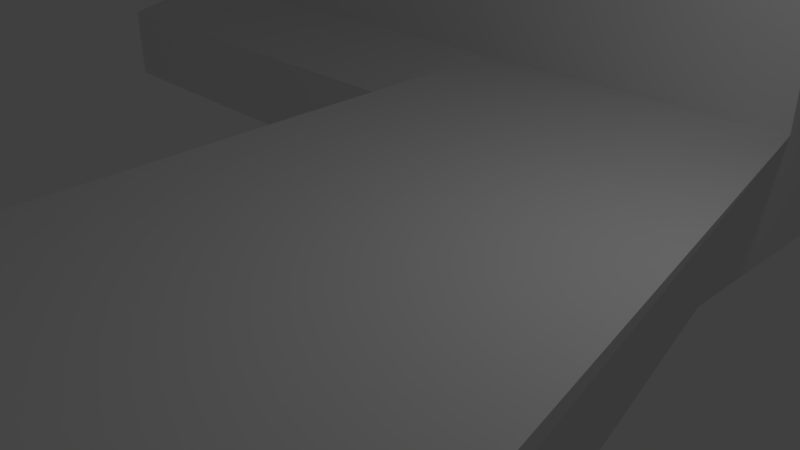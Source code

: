 # Source: SOPORTE-fan-right-Z.blend  (saved by Blender 2.79.0; exported with 4.5.12 LTS)
import bpy
from mathutils import Matrix  # noqa: F401  (used for matrix-valued properties, if any)

bpy.ops.wm.read_factory_settings(use_empty=True)
scene = bpy.context.scene
scene.name = 'Scene'

# ---- collections
col_collection_1 = bpy.data.collections.new('Collection 1'); scene.collection.children.link(col_collection_1)

# ---- world
world_world = bpy.data.worlds.new('World'); scene.world = world_world
world_world.color = (0.05088, 0.05088, 0.05088)
world_world.use_sun_shadow = False
world_world.sun_shadow_jitter_overblur = 0.0
world_world.cycles.sampling_method = 'MANUAL'

# ---- cameras
cam_camera = bpy.data.cameras.new('Camera')
cam_camera.clip_end = 100.0
cam_camera.lens = 35.0
cam_camera.sensor_width = 32.0
cam_camera.sensor_height = 18.0
cam_camera.ortho_scale = 7.314
cam_camera.dof.focus_distance = 0.0
cam_camera.dof.aperture_fstop = 128.0

# ---- lights
light_lamp = bpy.data.lights.new('Lamp', 'POINT')
light_lamp.transmission_factor = 0.0
light_lamp.cutoff_distance = 30.0
light_lamp.energy = 100.0
light_lamp.shadow_buffer_clip_start = 1.001
light_lamp.shadow_soft_size = 0.1
light_lamp.shadow_maximum_resolution = 0.006
light_lamp.use_absolute_resolution = True

# ---- meshes
me_cube_051 = bpy.data.meshes.new('Cube.051')
me_cube_051.from_pydata([(-0.6654, -1.0, -2.964), (-1.0, -1.0, 0.9997), (-0.6654, 1.0, -2.964), (-1.0, 1.0, 1.0), (2.158, -1.0, -2.964), (1.0, -1.0, 0.9997), (2.158, 1.0, -2.964), (1.0, 1.0, 1.0), (-0.6654, 2.067e-06, -2.964), (-0.6654, -1.0, -1.552), (-1.0, 0.0, 1.0), (-0.6654, 1.0, -1.552), (0.7465, 1.0, -2.964), (0.0, 1.0, 1.0), (2.158, 1.0, -1.552), (2.158, 2.067e-06, -2.964), (1.0, 0.0, 1.0), (2.158, -1.0, -1.552), (0.7465, -1.0, -2.964), (0.0, -1.0, 0.9997), (0.0, 0.0, 1.0), (0.7465, 2.067e-06, -2.964), (0.7465, -1.0, -1.552), (2.158, 2.067e-06, -1.552), (0.7465, 1.0, -1.552), (-0.6654, 2.067e-06, -1.552), (-0.6654, -0.5, -2.964), (-1.0, -1.0, 0.7725), (-1.0, 0.5, 1.0), (-0.6654, 1.0, -2.258), (0.04055, 1.0, -2.964), (0.5, 1.0, 1.0), (2.158, 1.0, -2.258), (2.158, 0.5, -2.964), (1.0, -0.5, 1.0), (2.158, -1.0, -2.258), (1.452, -1.0, -2.964), (-0.5, -1.0, 0.9997), (-0.6654, 0.5, -2.964), (-0.6654, -1.0, -2.258), (-1.0, -0.5, 1.0), (-1.0, 1.0, 0.5), (1.452, 1.0, -2.964), (-0.5, 1.0, 1.0), (1.0, 1.0, 0.5), (2.158, -0.5, -2.964), (1.0, 0.5, 1.0), (1.0, -1.0, 0.7725), (0.04055, -1.0, -2.964), (0.5, -1.0, 0.9997), (0.0, -0.5, 1.0), (0.0, 0.5, 1.0), (0.5, 0.0, 1.0), (-0.5, 0.0, 1.0), (0.7465, -0.5, -2.964), (0.7465, 0.5, -2.964), (0.04055, 2.067e-06, -2.964), (1.452, 2.067e-06, -2.964), (0.04055, -1.0, -1.552), (1.452, -1.0, -1.552), (0.0, -1.0, 0.7725), (2.158, -0.5, -1.552), (2.158, 0.5, -1.552), (2.158, 2.067e-06, -2.258), (1.0, 0.0, 0.5), (1.452, 1.0, -1.552), (0.04055, 1.0, -1.552), (0.0, 1.0, 0.5), (-0.6654, 0.5, -1.552), (-0.6654, -0.5, -1.552), (-0.6654, 2.067e-06, -2.258), (-1.0, 0.0, 0.5), (-1.0, -0.5, 0.5), (-0.6654, -0.5, -2.258), (-0.6654, 0.5, -2.258), (-0.5, 1.0, 0.5), (1.0, 0.5, 0.5), (2.158, 0.5, -2.258), (2.158, -0.5, -2.258), (0.5, -1.0, 0.7725), (1.452, 0.5, -2.964), (0.04055, 0.5, -2.964), (0.04055, -0.5, -2.964), (-0.5, 0.5, 1.0), (0.5, 0.5, 1.0), (0.5, -0.5, 1.0), (-0.5, -0.5, 1.0), (1.452, -0.5, -2.964), (-0.5, -1.0, 0.7725), (1.0, -0.5, 0.5), (0.5, 1.0, 0.5), (-1.0, 0.5, 0.5), (-1.0, -11.34, 0.7725), (-1.0, -11.34, 0.9997), (-0.5, -11.34, 0.9997), (0.5, -11.34, 0.9997), (0.0, -11.34, 0.9997), (1.0, -11.34, 0.9997), (1.0, -11.34, 0.7725), (0.0, -11.34, 0.7725), (0.5, -11.34, 0.7725), (-0.5, -11.34, 0.7725), (-4.376, -1.0, 0.7725), (-4.376, -1.0, 0.9997), (-4.376, 0.5, 1.0), (-4.376, 1.0, 1.0), (-4.376, -0.5, 1.0), (-4.376, 0.0, 1.0), (-4.376, 1.0, 0.5), (-4.376, 0.0, 0.5), (-4.376, -0.5, 0.5), (-4.376, 0.5, 0.5), (-4.376, -11.34, 0.7725), (-4.376, -11.34, 0.9997), (-2.541, -9.653, 0.7725), (-2.541, -9.653, 0.9997), (-2.694, -9.473, 0.7725), (-2.694, -9.473, 0.9997), (-2.06, -9.473, 0.7725), (-2.06, -9.473, 0.9997), (-2.213, -9.653, 0.7725), (-2.213, -9.653, 0.9997), (-2.377, -9.715, 0.7725), (-2.377, -9.715, 0.9997), (-1.828, -8.815, 0.7725), (-1.828, -8.815, 0.9997), (-1.929, -9.187, 0.7725), (-1.929, -9.187, 0.9997), (-2.826, -9.187, 0.7725), (-2.826, -9.187, 0.9997), (-2.927, -8.815, 0.7725), (-2.927, -8.815, 0.9997), (-1.743, -7.915, 0.7725), (-1.743, -7.915, 0.9997), (-1.764, -8.38, 0.7725), (-1.764, -8.38, 0.9997), (-2.99, -8.38, 0.7725), (-2.99, -8.38, 0.9997), (-3.012, -7.915, 0.7725), (-3.012, -7.915, 0.9997), (-1.764, -7.449, 0.7725), (-1.764, -7.449, 0.9997), (-1.828, -7.015, 0.7725), (-1.828, -7.015, 0.9997), (-2.99, -7.449, 0.7725), (-2.99, -7.449, 0.9997), (-2.927, -7.015, 0.7725), (-2.927, -7.015, 0.9997), (-1.929, -6.642, 0.7725), (-1.929, -6.642, 0.9997), (-2.06, -6.356, 0.7725), (-2.06, -6.356, 0.9997), (-2.826, -6.642, 0.7725), (-2.826, -6.642, 0.9997), (-2.694, -6.356, 0.7725), (-2.694, -6.356, 0.9997), (-2.213, -6.176, 0.7725), (-2.213, -6.176, 0.9997), (-2.541, -6.176, 0.7725), (-2.541, -6.176, 0.9997), (-2.377, -6.115, 0.7725), (-2.377, -6.115, 0.9997), (1.294, 1.0, -2.795), (1.294, -1.0, -2.795), (0.8006, 1.0, -2.868), (0.7465, 1.0, -2.866), (0.8006, -1.0, -2.868), (0.6672, 1.0, -2.863), (0.7465, -1.0, -2.866), (0.6672, -1.0, -2.863), (1.523, 1.0, -2.662), (1.523, -1.0, -2.662), (1.389, 1.0, -2.756), (1.389, -1.0, -2.756), (1.569, 1.0, -2.258), (1.569, 1.0, -2.258), (1.569, -1.0, -2.258), (1.569, -1.0, -2.258), (0.2121, 1.0, -1.728), (0.2121, -1.0, -1.728), (0.3068, 1.0, -1.689), (0.3068, -1.0, -1.689), (0.6672, 1.0, -1.621), (0.6672, -1.0, -1.621), (1.569, 1.0, -2.226), (1.569, -1.0, -2.226), (1.466, 1.0, -2.712), (1.452, 1.0, -2.72), (1.466, -1.0, -2.712), (1.452, -1.0, -2.72), (0.07863, 1.0, -2.662), (0.07863, -1.0, -2.662), (1.557, 1.0, -2.61), (1.557, -1.0, -2.61), (1.569, 1.0, -2.555), (1.569, -1.0, -2.555), (0.1352, 1.0, -2.712), (0.1352, -1.0, -2.712), (1.185, 1.0, -1.658), (1.185, -1.0, -1.658), (0.0323, 1.0, -2.226), (0.0323, -1.0, -2.226), (1.294, 1.0, -1.689), (1.294, -1.0, -1.689), (0.0323, 1.0, -2.258), (0.0323, 1.0, -2.258), (0.0323, -1.0, -2.258), (0.0323, -1.0, -2.258), (0.934, 1.0, -2.863), (0.934, -1.0, -2.863), (0.934, 1.0, -1.621), (0.934, -1.0, -1.621), (0.4165, 1.0, -2.826), (0.4165, -1.0, -2.826), (1.185, 1.0, -2.826), (1.185, -1.0, -2.826), (0.3068, 1.0, -2.795), (0.3068, -1.0, -2.795), (1.569, 1.0, -1.929), (1.569, -1.0, -1.929), (1.466, 1.0, -1.772), (1.466, -1.0, -1.772), (1.452, 1.0, -1.764), (1.452, -1.0, -1.764), (1.063, 1.0, -1.635), (1.063, -1.0, -1.635), (0.7465, 1.0, -1.618), (0.8006, 1.0, -1.616), (0.7465, -1.0, -1.618), (0.8006, -1.0, -1.616), (0.5378, 1.0, -2.849), (0.5378, -1.0, -2.849), (1.523, 1.0, -1.822), (1.523, -1.0, -1.822), (1.557, 1.0, -1.874), (1.557, -1.0, -1.874), (0.2121, 1.0, -2.756), (0.2121, -1.0, -2.756), (0.4165, 1.0, -1.658), (0.4165, -1.0, -1.658), (0.5378, 1.0, -1.635), (0.5378, -1.0, -1.635), (0.1352, 1.0, -1.772), (0.1352, -1.0, -1.772), (0.0323, 1.0, -2.555), (0.0323, -1.0, -2.555), (0.04055, -1.0, -2.594), (0.07863, 1.0, -1.822), (0.07863, -1.0, -1.822), (0.04397, 1.0, -2.61), (0.04055, 1.0, -2.594), (0.04397, -1.0, -2.61), (0.0323, 1.0, -1.929), (0.0323, -1.0, -1.929), (0.04397, 1.0, -1.874), (0.04055, 1.0, -1.89), (0.04397, -1.0, -1.874), (0.04055, -1.0, -1.89), (1.389, 1.0, -1.728), (1.389, -1.0, -1.728), (1.063, 1.0, -2.849), (1.063, -1.0, -2.849)], [], [(1, 40, 106, 103), (90, 31, 7, 44), (89, 34, 5, 47), (5, 49, 95, 97), (87, 45, 4, 36), (86, 40, 1, 37), (85, 50, 19, 49), (84, 51, 20, 52), (83, 28, 10, 53), (82, 54, 18, 48), (81, 55, 21, 56), (80, 33, 15, 57), (60, 79, 100, 99), (78, 61, 17, 35), (77, 62, 23, 63), (76, 46, 16, 64), (75, 43, 13, 67), (74, 68, 11, 29), (73, 69, 25, 70), (71, 72, 110, 109), (69, 72, 71, 25), (9, 27, 72, 69), (40, 10, 107, 106), (26, 73, 70, 8), (0, 39, 73, 26), (39, 9, 69, 73), (38, 74, 29, 2), (8, 70, 74, 38), (70, 25, 68, 74), (66, 75, 67, 24), (11, 41, 75, 66), (41, 3, 43, 75), (30, 250, 249, 190, 196, 236, 216, 212, 230, 167, 165, 12), (2, 29, 204, 205, 244, 250, 30), (29, 11, 66, 255, 252, 200, 204), (42, 187, 186, 170, 192, 194, 175, 174, 32, 6), (12, 165, 164, 208, 260, 214, 162, 172, 187, 42), (62, 76, 64, 23), (14, 44, 76, 62), (44, 7, 46, 76), (33, 77, 63, 15), (6, 32, 77, 33), (32, 14, 62, 77), (45, 78, 35, 4), (15, 63, 78, 45), (63, 23, 61, 78), (59, 79, 60, 22), (17, 47, 79, 59), (27, 88, 101, 92), (36, 189, 173, 163, 215, 261, 209, 166, 168, 18), (4, 35, 176, 177, 195, 193, 171, 188, 189, 36), (35, 17, 59, 223, 221, 233, 235, 219, 185, 176), (48, 246, 245, 207, 206, 39, 0), (18, 168, 169, 231, 213, 217, 237, 197, 191, 251, 246, 48), (55, 80, 57, 21), (12, 42, 80, 55), (42, 6, 33, 80), (38, 81, 56, 8), (2, 30, 81, 38), (30, 12, 55, 81), (26, 82, 48, 0), (8, 56, 82, 26), (56, 21, 54, 82), (51, 83, 53, 20), (13, 43, 83, 51), (43, 3, 28, 83), (46, 84, 52, 16), (7, 31, 84, 46), (31, 13, 51, 84), (34, 85, 49, 5), (16, 52, 85, 34), (52, 20, 50, 85), (50, 86, 37, 19), (20, 53, 86, 50), (53, 10, 40, 86), (54, 87, 36, 18), (21, 57, 87, 54), (57, 15, 45, 87), (58, 88, 27, 9), (22, 60, 88, 58), (49, 19, 96, 95), (61, 89, 47, 17), (23, 64, 89, 61), (64, 16, 34, 89), (65, 90, 44, 14), (24, 67, 90, 65), (67, 13, 31, 90), (68, 91, 41, 11), (25, 71, 91, 68), (93, 1, 103, 113, 139, 145, 147, 153, 155, 159, 161, 157, 151, 149, 143, 141, 133), (101, 94, 93, 92), (100, 95, 96, 99), (98, 97, 95, 100), (99, 96, 94, 101), (88, 60, 99, 101), (79, 47, 98, 100), (37, 1, 93, 94), (10, 28, 104, 107), (47, 5, 97, 98), (19, 37, 94, 96), (111, 104, 105, 108), (110, 106, 107, 109), (102, 103, 106, 110), (109, 107, 104, 111), (103, 102, 112, 113), (27, 92, 132, 140, 142, 148, 150, 156, 160, 158, 154, 152, 146, 144, 138, 112, 102), (41, 91, 111, 108), (92, 93, 113, 112), (3, 41, 108, 105), (72, 27, 102, 110), (28, 3, 105, 104), (91, 71, 109, 111), (141, 140, 132, 133), (147, 146, 152, 153), (137, 136, 138, 139), (137, 131, 130, 136), (143, 142, 140, 141), (112, 138, 136, 130, 128, 116, 114, 122, 120, 118, 126, 124, 134, 132, 92), (119, 118, 120, 121), (139, 138, 144, 145), (131, 129, 128, 130), (135, 125, 127, 119, 121, 123, 115, 117, 129, 131, 137, 139, 113, 93, 133), (123, 122, 114, 115), (151, 150, 148, 149), (127, 126, 118, 119), (157, 156, 150, 151), (115, 114, 116, 117), (125, 124, 126, 127), (153, 152, 154, 155), (155, 154, 158, 159), (133, 132, 134, 135), (135, 134, 124, 125), (159, 158, 160, 161), (161, 160, 156, 157), (149, 148, 142, 143), (117, 116, 128, 129), (145, 144, 146, 147), (121, 120, 122, 123), (222, 258, 202, 198, 224, 210, 227, 226, 24, 65), (256, 257, 253, 252, 255, 254), (185, 184, 174, 175, 177, 176), (251, 191, 190, 249), (213, 231, 230, 212), (217, 213, 212, 216), (261, 215, 214, 260), (211, 210, 224, 225), (163, 173, 172, 162), (197, 196, 190, 191), (241, 239, 238, 240), (166, 209, 208, 164), (229, 228, 183, 182, 226, 227), (248, 247, 242, 243), (209, 261, 260, 208), (235, 233, 232, 234), (248, 256, 254, 247), (259, 203, 202, 258), (231, 169, 167, 230), (257, 256, 248, 243, 179, 181, 239, 241, 183, 228, 22, 58), (173, 189, 188, 186, 187, 172), (197, 237, 236, 196), (228, 229, 211, 225, 199, 203, 259, 223, 59, 22), (199, 225, 224, 198), (206, 201, 253, 257, 58, 9, 39), (193, 192, 170, 171), (201, 206, 207, 205, 204, 200), (207, 245, 244, 205), (239, 181, 180, 238), (203, 199, 198, 202), (245, 246, 251, 249, 250, 244), (221, 223, 259, 258, 222, 220), (177, 175, 194, 195), (174, 184, 218, 234, 232, 220, 222, 65, 14, 32), (253, 201, 200, 252), (195, 194, 192, 193), (233, 221, 220, 232), (226, 182, 240, 238, 180, 178, 242, 247, 254, 255, 66, 24), (185, 219, 218, 184), (169, 168, 166, 164, 165, 167), (211, 229, 227, 210), (179, 243, 242, 178), (237, 217, 216, 236), (235, 234, 218, 219), (179, 178, 180, 181), (183, 241, 240, 182), (171, 170, 186, 188), (163, 162, 214, 215)])
me_cube_051.use_remesh_preserve_volume = False
me_cube_051.use_remesh_preserve_attributes = False
me_cube_051.use_mirror_vertex_groups = False
me_cube_051.update()

# ---- objects
ob_lamp = bpy.data.objects.new('Lamp', light_lamp)
ob_camera = bpy.data.objects.new('Camera', cam_camera)
ob_cube_052 = bpy.data.objects.new('Cube.052', me_cube_051)

# ---- transforms, parenting, visibility, modifiers, constraints
ob_lamp.location = (4.076, 1.005, 5.904)
ob_lamp.rotation_euler = (0.6503, 0.05522, 1.866)
ob_lamp.lock_rotations_4d = False
ob_lamp.empty_display_type = 'ARROWS'
ob_lamp.color = (0.0, 0.0, 0.0, 0.0)
ob_lamp.lineart.crease_threshold = 0.0
ob_camera.location = (7.481, -6.508, 5.344)
ob_camera.rotation_euler = (1.109, 0.0, 0.8149)
ob_camera.lock_rotations_4d = False
ob_camera.empty_display_type = 'ARROWS'
ob_camera.color = (0.0, 0.0, 0.0, 0.0)
ob_camera.display_type = 'WIRE'
ob_camera.lineart.crease_threshold = 0.0
ob_cube_052.location = (0.0, 0.0, 0.0)
ob_cube_052.rotation_euler = (-1.571, -0.0, 0.0)
ob_cube_052.scale = (2.837, 1.0, 6.968)
ob_cube_052.lineart.crease_threshold = 0.0

# ---- collection membership
col_collection_1.objects.link(ob_lamp)
col_collection_1.objects.link(ob_camera)
col_collection_1.objects.link(ob_cube_052)

# ---- scene / render settings (as saved in the file)
scene.camera = ob_camera
scene.frame_start = 1; scene.frame_end = 250; scene.frame_set(1)
scene.render.engine = 'BLENDER_EEVEE_NEXT'
scene.render.resolution_percentage = 50
scene.render.dither_intensity = 0.0
scene.cycles.use_denoising = False
scene.cycles.samples = 128
scene.cycles.sampling_pattern = 'TABULATED_SOBOL'
scene.cycles.use_adaptive_sampling = False
scene.cycles.use_light_tree = False
scene.cycles.blur_glossy = 0.0
scene.cycles.sample_clamp_indirect = 0.0
scene.view_settings.view_transform = 'Standard'
bpy.context.view_layer.update()
